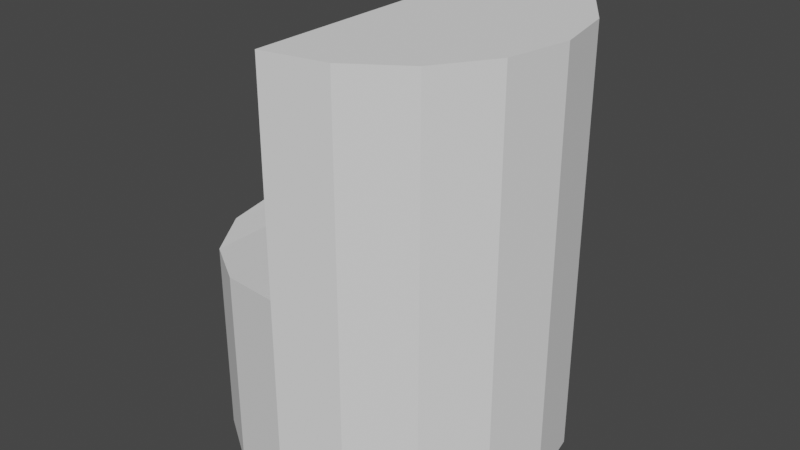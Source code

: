 # Source: 1116_HardSurface.blend  (saved by Blender 4.2.66; exported with 4.5.12 LTS)
import bpy
from mathutils import Matrix  # noqa: F401  (used for matrix-valued properties, if any)

bpy.ops.wm.read_factory_settings(use_empty=True)
scene = bpy.context.scene
scene.name = 'Scene'

# ---- collections
col_collection = bpy.data.collections.new('Collection'); scene.collection.children.link(col_collection)

# ---- world
world_world = bpy.data.worlds.new('World'); scene.world = world_world
world_world.use_nodes = True; world_world.node_tree.nodes.clear()
_N = world_world.node_tree.nodes; _L = world_world.node_tree.links
n0 = _N.new('ShaderNodeOutputWorld'); n0.name = 'World Output'; n0.location = (300, 300)
n1 = _N.new('ShaderNodeBackground'); n1.name = 'Background'; n1.location = (10, 300)
n1.inputs[0].default_value = (0.05088, 0.05088, 0.05088, 1.0)
_L.new(n1.outputs[0], n0.inputs[0])
n0.is_active_output = True
world_world.color = (0.05088, 0.05088, 0.05088)
world_world.use_sun_shadow = False
world_world.sun_shadow_jitter_overblur = 0.0

# ---- meshes
me_cylinder = bpy.data.meshes.new('Cylinder')
me_cylinder.from_pydata([(0.9239, 0.3827, -1.0), (0.9239, 0.3827, 1.53), (0.7071, 0.7071, -1.0), (0.7071, 0.7071, 1.53), (0.3827, 0.9239, -1.0), (0.3827, 0.9239, 1.53), (1.0, 0.0, -1.0), (1.0, 0.0, 1.53), (0.9239, -0.3827, -1.0), (0.9239, -0.3827, 1.53), (0.7071, -0.7071, -1.0), (0.7071, -0.7071, 1.53), (0.3827, -0.9239, -1.0), (0.3827, -0.9239, 1.53), (0.0, -1.0, -1.0), (0.0, -1.0, 1.53), (-0.3827, -0.9239, -1.0), (-0.7071, -0.7071, -1.0), (-0.9239, -0.3827, -1.0), (-1.0, 0.0, -1.0), (0.0, 1.0, -1.0), (0.0, 1.0, 1.53), (-0.3827, 0.9239, -1.0), (-0.7071, 0.7071, -1.0), (-0.9239, -0.3827, 0.1575), (-0.3827, -0.9239, 0.1975), (0.3827, -0.9239, 0.2962), (0.9239, -0.3827, 0.3981), (-1.0, 0.0, 0.1575), (-0.7071, -0.7071, 0.1642), (0.0, -1.0, 0.2398), (0.7071, -0.7071, 0.3429), (1.0, 0.0, 0.4246), (-0.9239, 0.3827, -1.0), (-0.9239, 0.3827, 0.1575), (-0.3827, 0.9239, 0.1975), (0.3827, 0.9239, 0.2962), (0.9239, 0.3827, 0.3981), (-0.7071, 0.7071, 0.1642), (0.0, 1.0, 0.2398), (0.7071, 0.7071, 0.3429)], [], [(6, 0, 37, 32), (0, 2, 40, 37), (4, 20, 39, 36), (2, 4, 36, 40), (6, 32, 27, 8), (8, 27, 31, 10), (10, 31, 26, 12), (12, 26, 30, 14), (14, 30, 25, 16), (16, 25, 29, 17), (17, 29, 24, 18), (18, 24, 28, 19), (20, 22, 35, 39), (22, 23, 38, 35), (6, 8, 10, 12, 14, 16, 17, 18, 19, 33, 23, 22, 20, 4, 2, 0), (33, 19, 28, 34), (30, 26, 13, 15), (27, 32, 7, 9), (31, 27, 9, 11), (26, 31, 11, 13), (23, 33, 34, 38), (39, 21, 5, 36), (37, 1, 7, 32), (40, 3, 1, 37), (36, 5, 3, 40), (7, 1, 3, 5, 21, 15, 13, 11, 9), (30, 15, 21, 39), (30, 39, 35, 25), (25, 35, 38, 29), (29, 38, 34, 28, 24)])
_uv = me_cylinder.uv_layers.new(name='UVMap')
_uv.uv.foreach_set('vector', [0.75, 0.5, 0.6875, 0.5, 0.6875, 0.8495, 0.75, 0.8561, 0.6875, 0.5, 0.625, 0.5, 0.625, 0.8357, 0.6875, 0.8495, 0.5625, 0.5, 0.5, 0.5, 0.5, 0.8099, 0.5625, 0.8241, 0.625, 0.5, 0.5625, 0.5, 0.5625, 0.8241, 0.625, 0.8357, 0.75, 0.5, 0.75, 0.8561, 0.6875, 0.8495, 0.6875, 0.5, 0.6875, 0.5, 0.6875, 0.8495, 0.625, 0.8357, 0.625, 0.5, 0.625, 0.5, 0.625, 0.8357, 0.5625, 0.8241, 0.5625, 0.5, 0.5625, 0.5, 0.5625, 0.8241, 0.5, 0.8099, 0.5, 0.5, 0.5, 0.5, 0.5, 0.8099, 0.4375, 0.7994, 0.4375, 0.5, 0.4375, 0.5, 0.4375, 0.7994, 0.375, 0.7911, 0.375, 0.5, 0.375, 0.5, 0.375, 0.7911, 0.3125, 0.7894, 0.3125, 0.5, 0.3125, 0.5, 0.3125, 0.7894, 0.25, 0.7894, 0.25, 0.5, 0.5, 0.5, 0.4375, 0.5, 0.4375, 0.7994, 0.5, 0.8099, 0.4375, 0.5, 0.375, 0.5, 0.375, 0.7911, 0.4375, 0.7994, 0.99, 0.25, 0.9717, 0.1582, 0.9197, 0.08029, 0.8418, 0.02827, 0.75, 0.01, 0.6582, 0.02827, 0.5803, 0.08029, 0.5283, 0.1582, 0.51, 0.25, 0.5283, 0.1582, 0.5803, 0.08029, 0.6582, 0.02827, 0.75, 0.01, 0.8418, 0.02827, 0.9197, 0.08029, 0.9717, 0.1582, 0.3125, 0.5, 0.25, 0.5, 0.25, 0.7894, 0.3125, 0.7894, 0.5, 0.8099, 0.5625, 0.8241, 0.5625, 1.0, 0.5, 1.0, 0.6875, 0.8495, 0.75, 0.8561, 0.75, 1.0, 0.6875, 1.0, 0.625, 0.8357, 0.6875, 0.8495, 0.6875, 1.0, 0.625, 1.0, 0.5625, 0.8241, 0.625, 0.8357, 0.625, 1.0, 0.5625, 1.0, 0.375, 0.5, 0.3125, 0.5, 0.3125, 0.7894, 0.375, 0.7911, 0.5, 0.8099, 0.5, 1.0, 0.5625, 1.0, 0.5625, 0.8241, 0.6875, 0.8495, 0.6875, 1.0, 0.75, 1.0, 0.75, 0.8561, 0.625, 0.8357, 0.625, 1.0, 0.6875, 1.0, 0.6875, 0.8495, 0.5625, 0.8241, 0.5625, 1.0, 0.625, 1.0, 0.625, 0.8357, 0.49, 0.25, 0.4717, 0.1582, 0.4197, 0.08029, 0.3418, 0.02827, 0.25, 0.01, 0.25, 0.01, 0.3418, 0.02827, 0.4197, 0.08029, 0.4717, 0.1582, 0.5, 0.8099, 0.25, 0.01, 0.5, 1.0, 0.5, 0.8099, 0.5, 0.8099, 0.5, 0.8099, 0.4375, 0.7994, 0.4375, 0.7994, 0.4375, 0.7994, 0.4375, 0.7994, 0.375, 0.7911, 0.375, 0.7911, 0.375, 0.7911, 0.375, 0.7911, 0.3125, 0.7894, 0.25, 0.7894, 0.3125, 0.7894])
me_cylinder.update()

# ---- objects
ob_cylinder = bpy.data.objects.new('Cylinder', me_cylinder)

# ---- transforms, parenting, visibility, modifiers, constraints
ob_cylinder.location = (0.0, 0.0, 0.0)

# ---- collection membership
col_collection.objects.link(ob_cylinder)

# ---- scene / render settings (as saved in the file)
scene.frame_start = 1; scene.frame_end = 250; scene.frame_set(1)
scene.render.engine = 'BLENDER_EEVEE_NEXT'
scene.view_settings.view_transform = 'Filmic'
bpy.context.view_layer.update()

# ---- added for rendering (the .blend has no active camera and no usable light): camera, sun
cam_auto = bpy.data.cameras.new('AutoCamera')
cam_auto.lens = 50.0
cam_auto.sensor_width = 36.0
cam_auto.clip_end = 1000.0
ob_auto_camera = bpy.data.objects.new('AutoCamera', cam_auto)
scene.collection.objects.link(ob_auto_camera)
ob_auto_camera.location = (3.51135, -4.21363, 3.0743)
ob_auto_camera.rotation_euler = (1.09748, -7.21219e-08, 0.694738)
scene.camera = ob_auto_camera
light_auto_sun = bpy.data.lights.new('AutoSun', 'SUN')
light_auto_sun.energy = 3.0
light_auto_sun.angle = 0.0523599
ob_auto_sun = bpy.data.objects.new('AutoSun', light_auto_sun)
scene.collection.objects.link(ob_auto_sun)
ob_auto_sun.rotation_euler = (0.872665, 0.174533, 0.523599)
bpy.context.view_layer.update()
